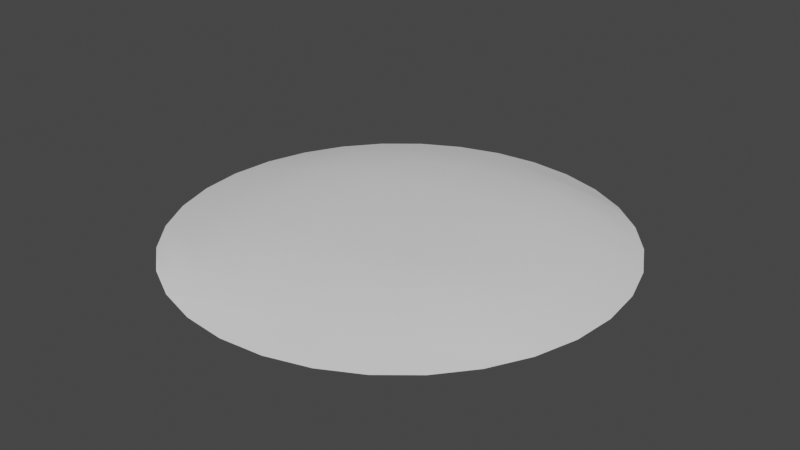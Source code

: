 # Source: shield.blend  (saved by Blender 2.90.8; exported with 4.5.12 LTS)
import bpy
from mathutils import Matrix  # noqa: F401  (used for matrix-valued properties, if any)

bpy.ops.wm.read_factory_settings(use_empty=True)
scene = bpy.context.scene
scene.name = 'Scene'

# ---- world
world_world = bpy.data.worlds.new('World'); scene.world = world_world
world_world.use_nodes = True; world_world.node_tree.nodes.clear()
_N = world_world.node_tree.nodes; _L = world_world.node_tree.links
n0 = _N.new('ShaderNodeOutputWorld'); n0.name = 'World Output'; n0.location = (300, 300)
n1 = _N.new('ShaderNodeBackground'); n1.name = 'Background'; n1.location = (10, 300)
n1.inputs[0].default_value = (0.05088, 0.05088, 0.05088, 1.0)
_L.new(n1.outputs[0], n0.inputs[0])
n0.is_active_output = True
world_world.color = (0.05088, 0.05088, 0.05088)
world_world.use_sun_shadow = False
world_world.sun_shadow_jitter_overblur = 0.0

# ---- meshes
me_shield = bpy.data.meshes.new('Shield')
me_shield.from_pydata([(0.0, 1.0, 9.689e-05), (-0.1951, 0.9808, 8.844e-05), (-0.3827, 0.9239, 6.851e-05), (-0.5556, 0.8315, 5.594e-05), (-0.7071, 0.7071, 0.0), (-0.8315, 0.5556, 0.0), (-0.9239, 0.3827, 0.0), (-0.9808, 0.1951, 0.0), (-1.0, 7.55e-08, 0.0), (-0.9808, -0.1951, 0.0), (-0.9239, -0.3827, 0.0), (-0.8315, -0.5556, 0.0), (-0.7071, -0.7071, 0.0), (-0.5556, -0.8315, 0.0), (-0.3827, -0.9239, 0.0), (-0.1951, -0.9808, 0.0), (3.258e-07, -1.0, 0.0), (0.1951, -0.9808, 0.0), (0.3827, -0.9239, 0.0), (0.5556, -0.8315, 0.0), (0.7071, -0.7071, 3.955e-05), (0.8315, -0.5556, 6.851e-05), (0.9239, -0.3827, 8.844e-05), (0.9808, -0.1951, 0.0001046), (1.0, 9.656e-07, 0.0001119), (0.9808, 0.1951, 0.0001187), (0.9239, 0.3827, 0.0001251), (0.8315, 0.5556, 0.0001312), (0.7071, 0.7071, 0.0001312), (0.5556, 0.8315, 0.0001251), (0.3827, 0.9239, 0.0001187), (0.1951, 0.9808, 0.0001187), (0.5109, 0.7799, 0.02229), (0.2957, 0.8202, 0.03699), (0.06952, 0.8264, 0.0449), (-0.1588, 0.7982, 0.04744), (-0.3805, 0.7369, 0.0449), (-0.587, 0.6446, 0.03699), (-0.7705, 0.525, 0.02229), (0.6214, 0.5966, 0.03905), (0.3881, 0.6118, 0.07896), (0.1405, 0.6004, 0.09019), (-0.112, 0.563, 0.0938), (-0.3595, 0.501, 0.09019), (-0.5927, 0.4167, 0.07896), (-0.8024, 0.3134, 0.03905), (0.7093, 0.384, 0.0486), (0.4679, 0.3686, 0.09202), (0.2088, 0.3372, 0.1052), (-0.05787, 0.291, 0.1094), (-0.322, 0.2316, 0.1052), (-0.5733, 0.1615, 0.09202), (-0.8023, 0.0833, 0.0486), (0.7706, 0.1533, 0.05175), (0.5308, 0.1056, 0.09633), (0.2706, 0.05383, 0.1101), (4.545e-07, 3.874e-07, 0.1146), (-0.2706, -0.05382, 0.1101), (-0.5308, -0.1056, 0.09633), (-0.7706, -0.1533, 0.05175), (0.8023, -0.0833, 0.0486), (0.5733, -0.1615, 0.09202), (0.322, -0.2316, 0.1052), (0.05787, -0.291, 0.1094), (-0.2088, -0.3372, 0.1052), (-0.4679, -0.3686, 0.09202), (-0.7093, -0.384, 0.0486), (0.8024, -0.3134, 0.03905), (0.5927, -0.4167, 0.07896), (0.3595, -0.501, 0.09019), (0.112, -0.563, 0.0938), (-0.1405, -0.6004, 0.09019), (-0.3881, -0.6118, 0.07896), (-0.6214, -0.5966, 0.03905), (0.7705, -0.525, 0.02229), (0.587, -0.6446, 0.03699), (0.3805, -0.7369, 0.0449), (0.1588, -0.7982, 0.04744), (-0.06952, -0.8264, 0.0449), (-0.2957, -0.8202, 0.03699), (-0.5109, -0.7799, 0.02229)], [], [(32, 39, 27, 28), (39, 46, 26, 27), (46, 53, 25, 26), (53, 60, 24, 25), (60, 67, 23, 24), (67, 74, 22, 23), (33, 40, 39, 32), (40, 47, 46, 39), (47, 54, 53, 46), (54, 61, 60, 53), (61, 68, 67, 60), (68, 75, 74, 67), (34, 41, 40, 33), (41, 48, 47, 40), (48, 55, 54, 47), (55, 62, 61, 54), (62, 69, 68, 61), (69, 76, 75, 68), (35, 42, 41, 34), (42, 49, 48, 41), (49, 56, 55, 48), (56, 63, 62, 55), (63, 70, 69, 62), (70, 77, 76, 69), (36, 43, 42, 35), (43, 50, 49, 42), (50, 57, 56, 49), (57, 64, 63, 56), (64, 71, 70, 63), (71, 78, 77, 70), (37, 44, 43, 36), (44, 51, 50, 43), (51, 58, 57, 50), (58, 65, 64, 57), (65, 72, 71, 64), (72, 79, 78, 71), (38, 45, 44, 37), (45, 52, 51, 44), (52, 59, 58, 51), (59, 66, 65, 58), (66, 73, 72, 65), (73, 80, 79, 72), (6, 7, 45, 38), (7, 8, 52, 45), (8, 9, 59, 52), (9, 10, 66, 59), (10, 11, 73, 66), (11, 12, 80, 73), (20, 21, 22, 74, 75, 76, 77, 78, 79, 80, 12, 13, 14, 15, 16, 17, 18, 19), (32, 28, 29, 30, 31, 0, 1, 2, 3, 4, 5, 6, 38, 37, 36, 35, 34, 33)])
me_shield.polygons.foreach_set('use_smooth', [True] * 50)
_uv = me_shield.uv_layers.new(name='UVMap')
_uv.uv.foreach_set('vector', [0.4591, 0.0352, 0.3673, 0.09073, 0.2637, 0.05662, 0.3548, 0.01908, 0.3673, 0.09073, 0.2785, 0.1639, 0.1817, 0.1113, 0.2637, 0.05662, 0.2785, 0.1639, 0.1973, 0.251, 0.112, 0.1809, 0.1817, 0.1113, 0.1973, 0.251, 0.1275, 0.3475, 0.0572, 0.2626, 0.112, 0.1809, 0.1275, 0.3475, 0.07281, 0.4487, 0.01937, 0.3536, 0.0572, 0.2626, 0.07281, 0.4487, 0.03603, 0.5495, 9.998e-05, 0.4503, 0.01937, 0.3536, 0.5634, 0.06912, 0.4737, 0.1416, 0.3673, 0.09073, 0.4591, 0.0352, 0.4737, 0.1416, 0.3819, 0.2293, 0.2785, 0.1639, 0.3673, 0.09073, 0.3819, 0.2293, 0.2927, 0.3295, 0.1973, 0.251, 0.2785, 0.1639, 0.2927, 0.3295, 0.2115, 0.4363, 0.1275, 0.3475, 0.1973, 0.251, 0.2115, 0.4363, 0.1432, 0.5433, 0.07281, 0.4487, 0.1275, 0.3475, 0.1432, 0.5433, 0.08943, 0.6453, 0.03603, 0.5495, 0.07281, 0.4487, 0.6643, 0.12, 0.5793, 0.2046, 0.4737, 0.1416, 0.5634, 0.06912, 0.5793, 0.2046, 0.4877, 0.3039, 0.3819, 0.2293, 0.4737, 0.1416, 0.4877, 0.3039, 0.3944, 0.4132, 0.2927, 0.3295, 0.3819, 0.2293, 0.3944, 0.4132, 0.3052, 0.5258, 0.2115, 0.4363, 0.2927, 0.3295, 0.3052, 0.5258, 0.2255, 0.6347, 0.1432, 0.5433, 0.2115, 0.4363, 0.2255, 0.6347, 0.1589, 0.7345, 0.08943, 0.6453, 0.1432, 0.5433, 0.758, 0.1863, 0.6808, 0.2801, 0.5793, 0.2046, 0.6643, 0.12, 0.6808, 0.2801, 0.5934, 0.3865, 0.4877, 0.3039, 0.5793, 0.2046, 0.5934, 0.3865, 0.5, 0.5, 0.3944, 0.4132, 0.4877, 0.3039, 0.5, 0.5, 0.4066, 0.6135, 0.3052, 0.5258, 0.3944, 0.4132, 0.4066, 0.6135, 0.3191, 0.7199, 0.2255, 0.6347, 0.3052, 0.5258, 0.3191, 0.7199, 0.242, 0.8137, 0.1589, 0.7345, 0.2255, 0.6347, 0.8411, 0.2655, 0.7745, 0.3653, 0.6808, 0.2801, 0.758, 0.1863, 0.7745, 0.3653, 0.6948, 0.4742, 0.5934, 0.3865, 0.6808, 0.2801, 0.6948, 0.4742, 0.6055, 0.5868, 0.5, 0.5, 0.5934, 0.3865, 0.6055, 0.5868, 0.5122, 0.6961, 0.4066, 0.6135, 0.5, 0.5, 0.5122, 0.6961, 0.4207, 0.7953, 0.3191, 0.7199, 0.4066, 0.6135, 0.4207, 0.7953, 0.3357, 0.8799, 0.242, 0.8137, 0.3191, 0.7199, 0.9105, 0.3547, 0.8567, 0.4567, 0.7745, 0.3653, 0.8411, 0.2655, 0.8567, 0.4567, 0.7884, 0.5637, 0.6948, 0.4742, 0.7745, 0.3653, 0.7884, 0.5637, 0.7073, 0.6705, 0.6055, 0.5868, 0.6948, 0.4742, 0.7073, 0.6705, 0.6181, 0.7707, 0.5122, 0.6961, 0.6055, 0.5868, 0.6181, 0.7707, 0.5263, 0.8584, 0.4207, 0.7953, 0.5122, 0.6961, 0.5263, 0.8584, 0.4366, 0.9309, 0.3357, 0.8799, 0.4207, 0.7953, 0.9639, 0.4505, 0.9272, 0.5513, 0.8567, 0.4567, 0.9105, 0.3547, 0.9272, 0.5513, 0.8725, 0.6525, 0.7884, 0.5637, 0.8567, 0.4567, 0.8725, 0.6525, 0.8027, 0.749, 0.7073, 0.6705, 0.7884, 0.5637, 0.8027, 0.749, 0.7214, 0.8361, 0.6181, 0.7707, 0.7073, 0.6705, 0.7214, 0.8361, 0.6327, 0.9093, 0.5263, 0.8584, 0.6181, 0.7707, 0.6327, 0.9093, 0.5409, 0.9648, 0.4366, 0.9309, 0.5263, 0.8584, 0.9999, 0.5497, 0.9806, 0.6464, 0.9272, 0.5513, 0.9639, 0.4505, 0.9806, 0.6464, 0.9428, 0.7374, 0.8725, 0.6525, 0.9272, 0.5513, 0.9428, 0.7374, 0.8879, 0.8191, 0.8027, 0.749, 0.8725, 0.6525, 0.8879, 0.8191, 0.8183, 0.8887, 0.7214, 0.8361, 0.8027, 0.749, 0.8183, 0.8887, 0.7363, 0.9434, 0.6327, 0.9093, 0.7214, 0.8361, 0.7363, 0.9434, 0.6452, 0.9809, 0.5409, 0.9648, 0.6327, 0.9093, 0.01914, 0.6452, 0.0001003, 0.5487, 9.998e-05, 0.4503, 0.03603, 0.5495, 0.08943, 0.6453, 0.1589, 0.7345, 0.242, 0.8137, 0.3357, 0.8799, 0.4366, 0.9309, 0.5409, 0.9648, 0.6452, 0.9809, 0.5486, 0.9999, 0.4502, 0.9998, 0.3536, 0.9805, 0.2626, 0.9427, 0.1809, 0.8879, 0.1113, 0.8183, 0.05668, 0.7363, 0.4591, 0.0352, 0.3548, 0.01908, 0.4514, 9.998e-05, 0.5498, 0.0001683, 0.6464, 0.01946, 0.7373, 0.05728, 0.8191, 0.1121, 0.8886, 0.1817, 0.9433, 0.2637, 0.9808, 0.3548, 0.9999, 0.4513, 0.9999, 0.5497, 0.9639, 0.4505, 0.9105, 0.3547, 0.8411, 0.2655, 0.758, 0.1863, 0.6643, 0.12, 0.5634, 0.06912])
_uv.active_render = True
_uv = me_shield.uv_layers.new(name='UVMap.001')
_uv.uv.foreach_set('vector', [0.2445, 0.11, 0.1893, 0.2017, 0.08427, 0.2222, 0.1464, 0.1464, 0.1893, 0.2017, 0.1453, 0.308, 0.03806, 0.3087, 0.08427, 0.2222, 0.1453, 0.308, 0.1147, 0.4234, 0.009607, 0.4025, 0.03806, 0.3087, 0.1147, 0.4234, 0.09887, 0.5417, 0.0, 0.5, 0.009607, 0.4025, 0.09887, 0.5417, 0.09878, 0.6567, 0.009607, 0.5975, 0.0, 0.5, 0.09878, 0.6567, 0.1147, 0.7625, 0.03806, 0.6913, 0.009607, 0.5975, 0.3522, 0.08991, 0.3059, 0.1941, 0.1893, 0.2017, 0.2445, 0.11, 0.3059, 0.1941, 0.2661, 0.3157, 0.1453, 0.308, 0.1893, 0.2017, 0.2661, 0.3157, 0.2346, 0.4472, 0.1147, 0.4234, 0.1453, 0.308, 0.2346, 0.4472, 0.2133, 0.5808, 0.09887, 0.5417, 0.1147, 0.4234, 0.2133, 0.5808, 0.2037, 0.7083, 0.09878, 0.6567, 0.09887, 0.5417, 0.2037, 0.7083, 0.2065, 0.8223, 0.1147, 0.7625, 0.09878, 0.6567, 0.4652, 0.08681, 0.4298, 0.1998, 0.3059, 0.1941, 0.3522, 0.08991, 0.4298, 0.1998, 0.3956, 0.3314, 0.2661, 0.3157, 0.3059, 0.1941, 0.3956, 0.3314, 0.3647, 0.4731, 0.2346, 0.4472, 0.2661, 0.3157, 0.3647, 0.4731, 0.339, 0.6158, 0.2133, 0.5808, 0.2346, 0.4472, 0.339, 0.6158, 0.3202, 0.7505, 0.2037, 0.7083, 0.2133, 0.5808, 0.3202, 0.7505, 0.3098, 0.8684, 0.2065, 0.8223, 0.2037, 0.7083, 0.5794, 0.1009, 0.556, 0.2185, 0.4298, 0.1998, 0.4652, 0.08681, 0.556, 0.2185, 0.5289, 0.3545, 0.3956, 0.3314, 0.4298, 0.1998, 0.5289, 0.3545, 0.5, 0.5, 0.3647, 0.4731, 0.3956, 0.3314, 0.5, 0.5, 0.4711, 0.6455, 0.339, 0.6158, 0.3647, 0.4731, 0.4711, 0.6455, 0.444, 0.7815, 0.3202, 0.7505, 0.339, 0.6158, 0.444, 0.7815, 0.4206, 0.8991, 0.3098, 0.8684, 0.3202, 0.7505, 0.6902, 0.1316, 0.6798, 0.2495, 0.556, 0.2185, 0.5794, 0.1009, 0.6798, 0.2495, 0.661, 0.3842, 0.5289, 0.3545, 0.556, 0.2185, 0.661, 0.3842, 0.6353, 0.5269, 0.5, 0.5, 0.5289, 0.3545, 0.6353, 0.5269, 0.6044, 0.6686, 0.4711, 0.6455, 0.5, 0.5, 0.6044, 0.6686, 0.5702, 0.8002, 0.444, 0.7815, 0.4711, 0.6455, 0.5702, 0.8002, 0.5348, 0.9132, 0.4206, 0.8991, 0.444, 0.7815, 0.7935, 0.1777, 0.7963, 0.2917, 0.6798, 0.2495, 0.6902, 0.1316, 0.7963, 0.2917, 0.7867, 0.4192, 0.661, 0.3842, 0.6798, 0.2495, 0.7867, 0.4192, 0.7654, 0.5528, 0.6353, 0.5269, 0.661, 0.3842, 0.7654, 0.5528, 0.7339, 0.6843, 0.6044, 0.6686, 0.6353, 0.5269, 0.7339, 0.6843, 0.6941, 0.8059, 0.5702, 0.8002, 0.6044, 0.6686, 0.6941, 0.8059, 0.6478, 0.9101, 0.5348, 0.9132, 0.5702, 0.8002, 0.8853, 0.2375, 0.9012, 0.3433, 0.7963, 0.2917, 0.7935, 0.1777, 0.9012, 0.3433, 0.9011, 0.4583, 0.7867, 0.4192, 0.7963, 0.2917, 0.9011, 0.4583, 0.8853, 0.5766, 0.7654, 0.5528, 0.7867, 0.4192, 0.8853, 0.5766, 0.8547, 0.692, 0.7339, 0.6843, 0.7654, 0.5528, 0.8547, 0.692, 0.8107, 0.7983, 0.6941, 0.8059, 0.7339, 0.6843, 0.8107, 0.7983, 0.7555, 0.89, 0.6478, 0.9101, 0.6941, 0.8059, 0.9619, 0.3087, 0.9904, 0.4025, 0.9012, 0.3433, 0.8853, 0.2375, 0.9904, 0.4025, 1.0, 0.5, 0.9011, 0.4583, 0.9012, 0.3433, 1.0, 0.5, 0.9904, 0.5975, 0.8853, 0.5766, 0.9011, 0.4583, 0.9904, 0.5975, 0.9619, 0.6913, 0.8547, 0.692, 0.8853, 0.5766, 0.9619, 0.6913, 0.9157, 0.7778, 0.8107, 0.7983, 0.8547, 0.692, 0.9157, 0.7778, 0.8536, 0.8536, 0.7555, 0.89, 0.8107, 0.7983, 0.1464, 0.8536, 0.08426, 0.7778, 0.03806, 0.6913, 0.1147, 0.7625, 0.2065, 0.8223, 0.3098, 0.8684, 0.4206, 0.8991, 0.5348, 0.9132, 0.6478, 0.9101, 0.7555, 0.89, 0.8536, 0.8536, 0.7778, 0.9157, 0.6913, 0.9619, 0.5975, 0.9904, 0.5, 1.0, 0.4025, 0.9904, 0.3087, 0.9619, 0.2222, 0.9157, 0.2445, 0.11, 0.1464, 0.1464, 0.2222, 0.08426, 0.3087, 0.03806, 0.4025, 0.009607, 0.5, 0.0, 0.5975, 0.009607, 0.6913, 0.03806, 0.7778, 0.08427, 0.8536, 0.1464, 0.9157, 0.2222, 0.9619, 0.3087, 0.8853, 0.2375, 0.7935, 0.1777, 0.6902, 0.1316, 0.5794, 0.1009, 0.4652, 0.08681, 0.3522, 0.08991])
me_shield.use_remesh_fix_poles = True
me_shield.use_remesh_preserve_attributes = False
me_shield.use_mirror_vertex_groups = False
me_shield.update()

# ---- objects
ob_shield = bpy.data.objects.new('Shield', me_shield)

# ---- transforms, parenting, visibility, modifiers, constraints
ob_shield.location = (0.0, 0.0, 0.0)
ob_shield.lineart.crease_threshold = 0.0

# ---- collection membership
scene.collection.objects.link(ob_shield)

# ---- scene / render settings (as saved in the file)
scene.frame_start = 1; scene.frame_end = 250; scene.frame_set(1)
scene.render.engine = 'BLENDER_EEVEE_NEXT'
scene.cycles.use_denoising = False
scene.cycles.samples = 128
scene.cycles.sampling_pattern = 'TABULATED_SOBOL'
scene.cycles.use_adaptive_sampling = False
scene.cycles.use_light_tree = False
scene.view_settings.view_transform = 'Filmic'
bpy.context.view_layer.update()

# ---- added for rendering (the .blend has no active camera and no usable light): camera, sun
cam_auto = bpy.data.cameras.new('AutoCamera')
cam_auto.lens = 50.0
cam_auto.sensor_width = 36.0
cam_auto.clip_end = 1000.0
ob_auto_camera = bpy.data.objects.new('AutoCamera', cam_auto)
scene.collection.objects.link(ob_auto_camera)
ob_auto_camera.location = (2.61908, -3.14289, 2.15254)
ob_auto_camera.rotation_euler = (1.09748, -7.21219e-08, 0.694738)
scene.camera = ob_auto_camera
light_auto_sun = bpy.data.lights.new('AutoSun', 'SUN')
light_auto_sun.energy = 3.0
light_auto_sun.angle = 0.0523599
ob_auto_sun = bpy.data.objects.new('AutoSun', light_auto_sun)
scene.collection.objects.link(ob_auto_sun)
ob_auto_sun.rotation_euler = (0.872665, 0.174533, 0.523599)
bpy.context.view_layer.update()
